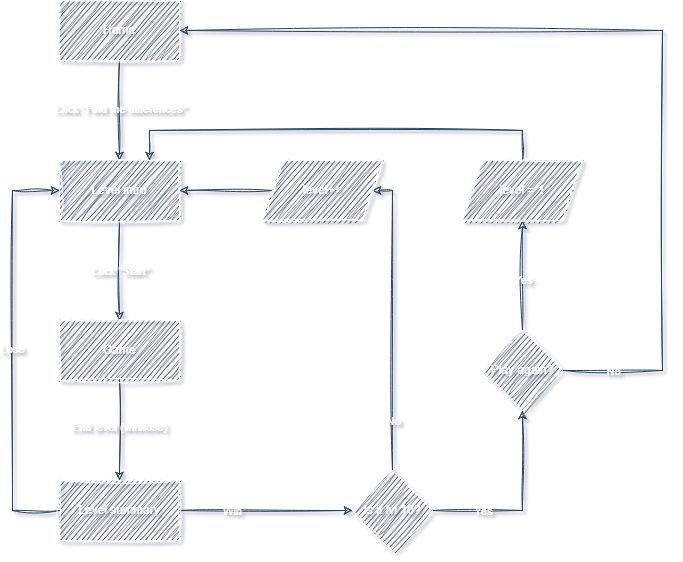

The diagram above was exported from draw.io. Its source (the exported page's mxGraphModel, read from the mxfile embedded in the PNG):
<mxGraphModel dx="3010" dy="2369" grid="1" gridSize="10" guides="1" tooltips="1" connect="1" arrows="1" fold="1" page="1" pageScale="1" pageWidth="827" pageHeight="1169" background="none" math="0" shadow="1">
  <root>
    <mxCell id="0" />
    <mxCell id="1" parent="0" />
    <mxCell id="iCEz-MaiI_ZHlng-cwvC-461" style="edgeStyle=orthogonalEdgeStyle;rounded=0;orthogonalLoop=1;jettySize=auto;html=1;labelBackgroundColor=none;fontColor=default;strokeColor=#23445D;sketch=1;curveFitting=1;jiggle=2;strokeWidth=1;" edge="1" parent="1" source="iCEz-MaiI_ZHlng-cwvC-463" target="iCEz-MaiI_ZHlng-cwvC-466">
      <mxGeometry relative="1" as="geometry" />
    </mxCell>
    <mxCell id="iCEz-MaiI_ZHlng-cwvC-462" value="Click &quot;Find the differences&quot;" style="edgeLabel;html=1;align=center;verticalAlign=middle;resizable=0;points=[];labelBackgroundColor=none;rounded=0;fontColor=#FFFFFF;sketch=1;curveFitting=1;jiggle=2;" connectable="0" vertex="1" parent="iCEz-MaiI_ZHlng-cwvC-461">
      <mxGeometry x="-0.0381" relative="1" as="geometry">
        <mxPoint as="offset" />
      </mxGeometry>
    </mxCell>
    <mxCell id="iCEz-MaiI_ZHlng-cwvC-463" value="Home" style="rounded=0;whiteSpace=wrap;html=1;labelBackgroundColor=none;fillColor=#182E3E;strokeColor=#FFFFFF;fontColor=#FFFFFF;sketch=1;curveFitting=1;jiggle=2;strokeWidth=1;perimeterSpacing=0;" vertex="1" parent="1">
      <mxGeometry x="-113" y="-100" width="120" height="60" as="geometry" />
    </mxCell>
    <mxCell id="iCEz-MaiI_ZHlng-cwvC-464" style="edgeStyle=orthogonalEdgeStyle;rounded=0;orthogonalLoop=1;jettySize=auto;html=1;exitX=0.5;exitY=1;exitDx=0;exitDy=0;entryX=0.5;entryY=0;entryDx=0;entryDy=0;labelBackgroundColor=none;fontColor=default;strokeColor=#23445D;sketch=1;curveFitting=1;jiggle=2;strokeWidth=1;" edge="1" parent="1" source="iCEz-MaiI_ZHlng-cwvC-466" target="iCEz-MaiI_ZHlng-cwvC-469">
      <mxGeometry relative="1" as="geometry" />
    </mxCell>
    <mxCell id="iCEz-MaiI_ZHlng-cwvC-465" value="Click &quot;Start&quot;" style="edgeLabel;html=1;align=center;verticalAlign=middle;resizable=0;points=[];labelBackgroundColor=none;rounded=0;fontColor=#FFFFFF;sketch=1;curveFitting=1;jiggle=2;" connectable="0" vertex="1" parent="iCEz-MaiI_ZHlng-cwvC-464">
      <mxGeometry x="0.0029" relative="1" as="geometry">
        <mxPoint as="offset" />
      </mxGeometry>
    </mxCell>
    <mxCell id="iCEz-MaiI_ZHlng-cwvC-466" value="Level intro" style="rounded=0;whiteSpace=wrap;html=1;labelBackgroundColor=none;fillColor=#182E3E;strokeColor=#FFFFFF;fontColor=#FFFFFF;sketch=1;curveFitting=1;jiggle=2;strokeWidth=1;" vertex="1" parent="1">
      <mxGeometry x="-113" y="60" width="120" height="60" as="geometry" />
    </mxCell>
    <mxCell id="iCEz-MaiI_ZHlng-cwvC-467" style="edgeStyle=orthogonalEdgeStyle;rounded=0;orthogonalLoop=1;jettySize=auto;html=1;entryX=0.5;entryY=0;entryDx=0;entryDy=0;labelBackgroundColor=none;fontColor=default;strokeColor=#23445D;sketch=1;curveFitting=1;jiggle=2;strokeWidth=1;" edge="1" parent="1" source="iCEz-MaiI_ZHlng-cwvC-469" target="iCEz-MaiI_ZHlng-cwvC-474">
      <mxGeometry relative="1" as="geometry" />
    </mxCell>
    <mxCell id="iCEz-MaiI_ZHlng-cwvC-468" value="End level (win/lose)" style="edgeLabel;html=1;align=center;verticalAlign=middle;resizable=0;points=[];labelBackgroundColor=none;rounded=0;fontColor=#FFFFFF;sketch=1;curveFitting=1;jiggle=2;" connectable="0" vertex="1" parent="iCEz-MaiI_ZHlng-cwvC-467">
      <mxGeometry x="-0.0771" y="-1" relative="1" as="geometry">
        <mxPoint as="offset" />
      </mxGeometry>
    </mxCell>
    <mxCell id="iCEz-MaiI_ZHlng-cwvC-469" value="Game" style="rounded=0;whiteSpace=wrap;html=1;labelBackgroundColor=none;fillColor=#182E3E;strokeColor=#FFFFFF;fontColor=#FFFFFF;sketch=1;curveFitting=1;jiggle=2;strokeWidth=1;" vertex="1" parent="1">
      <mxGeometry x="-113" y="220" width="120" height="60" as="geometry" />
    </mxCell>
    <mxCell id="iCEz-MaiI_ZHlng-cwvC-470" style="edgeStyle=orthogonalEdgeStyle;rounded=0;orthogonalLoop=1;jettySize=auto;html=1;entryX=0;entryY=0.5;entryDx=0;entryDy=0;labelBackgroundColor=none;fontColor=default;strokeColor=#23445D;sketch=1;curveFitting=1;jiggle=2;strokeWidth=1;" edge="1" parent="1" source="iCEz-MaiI_ZHlng-cwvC-474" target="iCEz-MaiI_ZHlng-cwvC-466">
      <mxGeometry relative="1" as="geometry">
        <Array as="points">
          <mxPoint x="-160" y="410" />
          <mxPoint x="-160" y="90" />
        </Array>
      </mxGeometry>
    </mxCell>
    <mxCell id="iCEz-MaiI_ZHlng-cwvC-471" value="Lose" style="edgeLabel;html=1;align=center;verticalAlign=middle;resizable=0;points=[];labelBackgroundColor=none;rounded=0;fontColor=#FFFFFF;sketch=1;curveFitting=1;jiggle=2;" connectable="0" vertex="1" parent="iCEz-MaiI_ZHlng-cwvC-470">
      <mxGeometry x="0.005" y="1" relative="1" as="geometry">
        <mxPoint as="offset" />
      </mxGeometry>
    </mxCell>
    <mxCell id="iCEz-MaiI_ZHlng-cwvC-472" style="edgeStyle=orthogonalEdgeStyle;rounded=0;orthogonalLoop=1;jettySize=auto;html=1;exitX=1;exitY=0.5;exitDx=0;exitDy=0;labelBackgroundColor=none;fontColor=default;strokeColor=#23445D;sketch=1;curveFitting=1;jiggle=2;strokeWidth=1;" edge="1" parent="1" source="iCEz-MaiI_ZHlng-cwvC-474" target="iCEz-MaiI_ZHlng-cwvC-479">
      <mxGeometry relative="1" as="geometry" />
    </mxCell>
    <mxCell id="iCEz-MaiI_ZHlng-cwvC-473" value="Win" style="edgeLabel;html=1;align=center;verticalAlign=middle;resizable=0;points=[];labelBackgroundColor=none;rounded=0;fontColor=#FFFFFF;sketch=1;curveFitting=1;jiggle=2;" connectable="0" vertex="1" parent="iCEz-MaiI_ZHlng-cwvC-472">
      <mxGeometry x="-0.2039" y="-1" relative="1" as="geometry">
        <mxPoint x="-16" y="-1" as="offset" />
      </mxGeometry>
    </mxCell>
    <mxCell id="iCEz-MaiI_ZHlng-cwvC-474" value="Level summary" style="rounded=0;whiteSpace=wrap;html=1;labelBackgroundColor=none;fillColor=#182E3E;strokeColor=#FFFFFF;fontColor=#FFFFFF;sketch=1;curveFitting=1;jiggle=2;strokeWidth=1;" vertex="1" parent="1">
      <mxGeometry x="-113" y="380" width="120" height="60" as="geometry" />
    </mxCell>
    <mxCell id="iCEz-MaiI_ZHlng-cwvC-475" style="edgeStyle=orthogonalEdgeStyle;rounded=0;orthogonalLoop=1;jettySize=auto;html=1;exitX=0.5;exitY=0;exitDx=0;exitDy=0;entryX=1;entryY=0.5;entryDx=0;entryDy=0;labelBackgroundColor=none;fontColor=default;strokeColor=#23445D;sketch=1;curveFitting=1;jiggle=2;strokeWidth=1;" edge="1" parent="1" source="iCEz-MaiI_ZHlng-cwvC-479" target="iCEz-MaiI_ZHlng-cwvC-481">
      <mxGeometry relative="1" as="geometry">
        <mxPoint x="80" y="90" as="targetPoint" />
        <Array as="points">
          <mxPoint x="220" y="90" />
        </Array>
      </mxGeometry>
    </mxCell>
    <mxCell id="iCEz-MaiI_ZHlng-cwvC-476" value="No" style="edgeLabel;html=1;align=center;verticalAlign=middle;resizable=0;points=[];labelBackgroundColor=none;rounded=0;fontColor=#FFFFFF;sketch=1;curveFitting=1;jiggle=2;" connectable="0" vertex="1" parent="iCEz-MaiI_ZHlng-cwvC-475">
      <mxGeometry x="0.2867" y="2" relative="1" as="geometry">
        <mxPoint x="2" y="143" as="offset" />
      </mxGeometry>
    </mxCell>
    <mxCell id="iCEz-MaiI_ZHlng-cwvC-477" style="edgeStyle=orthogonalEdgeStyle;rounded=0;orthogonalLoop=1;jettySize=auto;html=1;entryX=0.5;entryY=1;entryDx=0;entryDy=0;labelBackgroundColor=none;fontColor=default;strokeColor=#23445D;sketch=1;curveFitting=1;jiggle=2;strokeWidth=1;" edge="1" parent="1" source="iCEz-MaiI_ZHlng-cwvC-479" target="iCEz-MaiI_ZHlng-cwvC-486">
      <mxGeometry relative="1" as="geometry" />
    </mxCell>
    <mxCell id="iCEz-MaiI_ZHlng-cwvC-478" value="Yes" style="edgeLabel;html=1;align=center;verticalAlign=middle;resizable=0;points=[];labelBackgroundColor=none;rounded=0;fontColor=#FFFFFF;sketch=1;curveFitting=1;jiggle=2;" connectable="0" vertex="1" parent="iCEz-MaiI_ZHlng-cwvC-477">
      <mxGeometry x="-0.0214" relative="1" as="geometry">
        <mxPoint x="-40" y="3" as="offset" />
      </mxGeometry>
    </mxCell>
    <mxCell id="iCEz-MaiI_ZHlng-cwvC-479" value="Is it lvl 10?" style="rhombus;whiteSpace=wrap;html=1;labelBackgroundColor=none;rounded=0;fillColor=#182E3E;strokeColor=#FFFFFF;fontColor=#FFFFFF;sketch=1;curveFitting=1;jiggle=2;strokeWidth=1;" vertex="1" parent="1">
      <mxGeometry x="180" y="370" width="80" height="80" as="geometry" />
    </mxCell>
    <mxCell id="iCEz-MaiI_ZHlng-cwvC-480" style="edgeStyle=orthogonalEdgeStyle;rounded=0;orthogonalLoop=1;jettySize=auto;html=1;labelBackgroundColor=none;fontColor=default;strokeColor=#23445D;sketch=1;curveFitting=1;jiggle=2;strokeWidth=1;" edge="1" parent="1" source="iCEz-MaiI_ZHlng-cwvC-481" target="iCEz-MaiI_ZHlng-cwvC-466">
      <mxGeometry relative="1" as="geometry" />
    </mxCell>
    <mxCell id="iCEz-MaiI_ZHlng-cwvC-481" value="level++" style="shape=parallelogram;perimeter=parallelogramPerimeter;whiteSpace=wrap;html=1;fixedSize=1;labelBackgroundColor=none;rounded=0;fillColor=#182E3E;strokeColor=#FFFFFF;fontColor=#FFFFFF;sketch=1;curveFitting=1;jiggle=2;strokeWidth=1;" vertex="1" parent="1">
      <mxGeometry x="90" y="60" width="120" height="60" as="geometry" />
    </mxCell>
    <mxCell id="iCEz-MaiI_ZHlng-cwvC-482" style="edgeStyle=orthogonalEdgeStyle;rounded=0;orthogonalLoop=1;jettySize=auto;html=1;entryX=0.5;entryY=1;entryDx=0;entryDy=0;labelBackgroundColor=none;fontColor=default;strokeColor=#23445D;sketch=1;curveFitting=1;jiggle=2;strokeWidth=1;" edge="1" parent="1" source="iCEz-MaiI_ZHlng-cwvC-486" target="iCEz-MaiI_ZHlng-cwvC-488">
      <mxGeometry relative="1" as="geometry" />
    </mxCell>
    <mxCell id="iCEz-MaiI_ZHlng-cwvC-483" value="Yes" style="edgeLabel;html=1;align=center;verticalAlign=middle;resizable=0;points=[];labelBackgroundColor=none;rounded=0;fontColor=#FFFFFF;sketch=1;curveFitting=1;jiggle=2;" connectable="0" vertex="1" parent="iCEz-MaiI_ZHlng-cwvC-482">
      <mxGeometry x="-0.0079" relative="1" as="geometry">
        <mxPoint y="4" as="offset" />
      </mxGeometry>
    </mxCell>
    <mxCell id="iCEz-MaiI_ZHlng-cwvC-484" style="edgeStyle=orthogonalEdgeStyle;rounded=0;orthogonalLoop=1;jettySize=auto;html=1;entryX=1;entryY=0.5;entryDx=0;entryDy=0;labelBackgroundColor=none;fontColor=default;strokeColor=#23445D;sketch=1;curveFitting=1;jiggle=2;strokeWidth=1;" edge="1" parent="1" source="iCEz-MaiI_ZHlng-cwvC-486" target="iCEz-MaiI_ZHlng-cwvC-463">
      <mxGeometry relative="1" as="geometry">
        <Array as="points">
          <mxPoint x="490.00000000000006" y="270" />
          <mxPoint x="490.00000000000006" y="-70" />
        </Array>
      </mxGeometry>
    </mxCell>
    <mxCell id="iCEz-MaiI_ZHlng-cwvC-485" value="No" style="edgeLabel;html=1;align=center;verticalAlign=middle;resizable=0;points=[];labelBackgroundColor=none;rounded=0;fontColor=#FFFFFF;sketch=1;curveFitting=1;jiggle=2;" connectable="0" vertex="1" parent="iCEz-MaiI_ZHlng-cwvC-484">
      <mxGeometry x="-0.442" y="-1" relative="1" as="geometry">
        <mxPoint x="-51" y="158" as="offset" />
      </mxGeometry>
    </mxCell>
    <mxCell id="iCEz-MaiI_ZHlng-cwvC-486" value="Play again?" style="rhombus;whiteSpace=wrap;html=1;labelBackgroundColor=none;rounded=0;fillColor=#182E3E;strokeColor=#FFFFFF;fontColor=#FFFFFF;sketch=1;curveFitting=1;jiggle=2;strokeWidth=1;" vertex="1" parent="1">
      <mxGeometry x="310.00000000000006" y="230" width="80" height="80" as="geometry" />
    </mxCell>
    <mxCell id="iCEz-MaiI_ZHlng-cwvC-487" style="edgeStyle=orthogonalEdgeStyle;rounded=0;orthogonalLoop=1;jettySize=auto;html=1;entryX=0.75;entryY=0;entryDx=0;entryDy=0;labelBackgroundColor=none;fontColor=default;strokeColor=#23445D;sketch=1;curveFitting=1;jiggle=2;strokeWidth=1;" edge="1" parent="1" source="iCEz-MaiI_ZHlng-cwvC-488" target="iCEz-MaiI_ZHlng-cwvC-466">
      <mxGeometry relative="1" as="geometry">
        <Array as="points">
          <mxPoint x="350.00000000000006" y="30" />
          <mxPoint x="-23" y="30" />
        </Array>
      </mxGeometry>
    </mxCell>
    <mxCell id="iCEz-MaiI_ZHlng-cwvC-488" value="level = 1" style="shape=parallelogram;perimeter=parallelogramPerimeter;whiteSpace=wrap;html=1;fixedSize=1;labelBackgroundColor=none;rounded=0;fillColor=#182E3E;strokeColor=#FFFFFF;fontColor=#FFFFFF;sketch=1;curveFitting=1;jiggle=2;strokeWidth=1;" vertex="1" parent="1">
      <mxGeometry x="290.00000000000006" y="60" width="120" height="60" as="geometry" />
    </mxCell>
  </root>
</mxGraphModel>